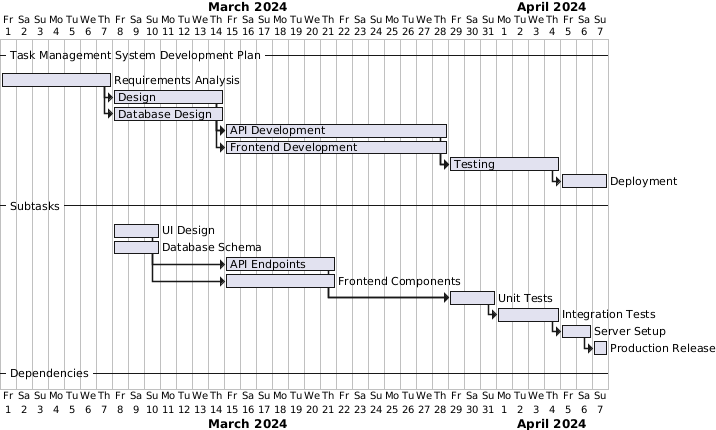

The diagram above was rendered by PlantUML. Its source (embedded in the PNG):
@startgantt
project starts 2024-03-01

-- Task Management System Development Plan --

[Requirements Analysis] as [RA] starts 2024-03-01 and ends 2024-03-07
[Design] as [D] starts 2024-03-08 and ends 2024-03-14
[Database Design] as [DB] starts 2024-03-08 and ends 2024-03-14
[API Development] as [API] starts 2024-03-15 and ends 2024-03-28
[Frontend Development] as [FE] starts 2024-03-15 and ends 2024-03-28
[Testing] as [T] starts 2024-03-29 and ends 2024-04-04
[Deployment] as [DEP] starts 2024-04-05 and ends 2024-04-07

-- Subtasks --

[UI Design] as [UI] starts 2024-03-08 and ends 2024-03-10
[Database Schema] as [DS] starts 2024-03-08 and ends 2024-03-10
[API Endpoints] as [AE] starts 2024-03-15 and ends 2024-03-21
[Frontend Components] as [FC] starts 2024-03-15 and ends 2024-03-21
[Unit Tests] as [UT] starts 2024-03-29 and ends 2024-03-31
[Integration Tests] as [IT] starts 2024-04-01 and ends 2024-04-04
[Server Setup] as [SS] starts 2024-04-05 and ends 2024-04-06
[Production Release] as [PR] starts 2024-04-07 and ends 2024-04-07

-- Dependencies --

[RA] -> [D]
[RA] -> [DB]
[D] -> [API]
[D] -> [FE]
[DB] -> [API]
[API] -> [T]
[FE] -> [T]
[T] -> [DEP]

[UI] -> [FC]
[DS] -> [AE]
[AE] -> [UT]
[FC] -> [UT]
[UT] -> [IT]
[IT] -> [SS]
[SS] -> [PR]

@endgantt